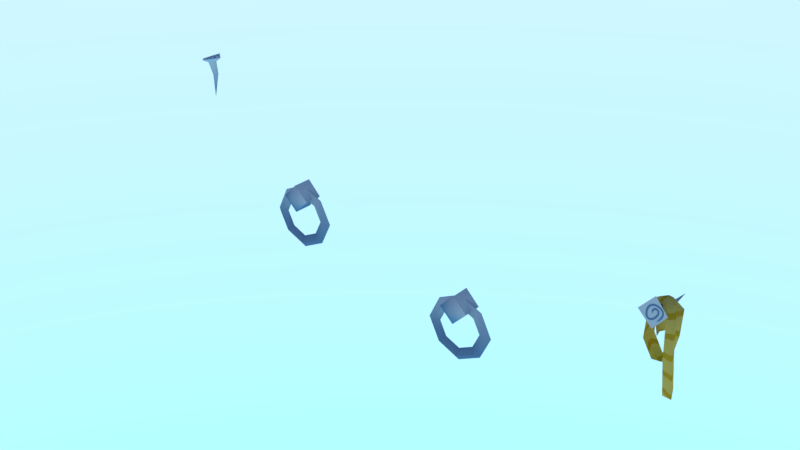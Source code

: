 # Source: mdl_fence_loop_detail.blend  (saved by Blender 4.5.88; exported with 4.5.12 LTS)
import bpy
from mathutils import Matrix  # noqa: F401  (used for matrix-valued properties, if any)

bpy.ops.wm.read_factory_settings(use_empty=True)
scene = bpy.context.scene
scene.name = 'Scene'

# ---- images (referenced by path relative to the original .blend; pixels are not part of the script)
import os
ASSET_DIR = os.environ.get("B2B_ASSET_DIR", "")  # directory of the original .blend (textures are referenced by path, not embedded)
HERE = os.path.dirname(os.path.abspath(__file__))  # packed textures are extracted next to this script under _unpacked/

def load_image(name, relpath, width, height, colorspace="sRGB"):
    """Load a texture the original file referenced (path relative to the .blend, or extracted next to this script)."""
    p = next((c for c in (os.path.join(HERE, relpath), os.path.join(ASSET_DIR, relpath)) if relpath and os.path.exists(c)), "")
    if p:
        img = bpy.data.images.load(p, check_existing=True)
        img.name = name
    else:  # same state as the original file: an image datablock whose file is absent (Cycles renders it pink)
        img = bpy.data.images.new(name, width, height)
        img.source = "FILE"
        img.filepath = "//" + (relpath or name)
    img.colorspace_settings.name = colorspace
    return img
img_fence_detail_tex_png = load_image('fence_detail_tex.png', '_unpacked/fence_detail_tex.35d62b85.png', 683, 683, 'sRGB')

# ---- materials (node trees are filled in below, after node groups)
mat_mat_fence_detail = bpy.data.materials.new('mat_fence_detail')

# ---- material node trees
mat_mat_fence_detail.use_nodes = True; mat_mat_fence_detail.node_tree.nodes.clear()
_N = mat_mat_fence_detail.node_tree.nodes; _L = mat_mat_fence_detail.node_tree.links
n0 = _N.new('ShaderNodeBsdfPrincipled'); n0.name = 'Principled BSDF'; n0.location = (200, 0)
n0.inputs[3].default_value = 1.0
n1 = _N.new('ShaderNodeOutputMaterial'); n1.name = 'Material Output'; n1.location = (470, 0)
n2 = _N.new('ShaderNodeTexImage'); n2.name = 'Image Texture'; n2.location = (-230, -2)
n2.image = img_fence_detail_tex_png
_L.new(n0.outputs[0], n1.inputs[0])
_L.new(n2.outputs[0], n0.inputs[0])
n1.is_active_output = True

# ---- world
world_world = bpy.data.worlds.new('World'); scene.world = world_world
world_world.use_nodes = True; world_world.node_tree.nodes.clear()
_N = world_world.node_tree.nodes; _L = world_world.node_tree.links
n0 = _N.new('ShaderNodeBackground'); n0.name = 'Background'; n0.location = (-200, 100)
n0.inputs[1].default_value = 5.0
n1 = _N.new('ShaderNodeOutputWorld'); n1.name = 'World Output'; n1.location = (200, 100)
n2 = _N.new('ShaderNodeTexSky'); n2.name = 'Sky Texture'; n2.location = (-400, 75)
n2.sky_type = 'HOSEK_WILKIE'
_L.new(n0.outputs[0], n1.inputs[0])
_L.new(n2.outputs[0], n0.inputs[0])
n1.is_active_output = True

# ---- meshes
me_ver_fence_loop_detail = bpy.data.meshes.new('ver_fence_loop_detail')
me_ver_fence_loop_detail.from_pydata([(0.0797, 0.004765, 2.225), (0.0, -1.192e-07, 1.905), (-0.002479, -0.09737, 2.215), (-0.02235, 0.08741, 2.219), (0.01485, 0.02631, 2.094), (0.02061, -0.02725, 2.092), (0.04443, 0.002353, 2.095), (-0.006745, -0.002935, 2.085), (-0.008501, 0.03555, 2.188), (0.0002158, -0.04551, 2.187), (0.03626, -0.0007049, 2.191), (-0.04118, -0.008707, 2.175), (-0.09684, -0.01348, 2.189), (1.129, -0.4146, 1.58), (1.226, -0.4112, 1.68), (1.226, -0.4112, 1.481), (1.324, -0.4061, 1.58), (1.226, -0.4561, 1.58), (1.129, -0.2848, 1.58), (1.226, -0.2762, 1.68), (1.226, -0.2813, 1.481), (1.324, -0.2763, 1.58), (0.9946, -0.3451, 1.421), (1.227, -0.3369, 1.657), (1.227, -0.3369, 1.185), (1.458, -0.3249, 1.421), (1.079, -0.3414, 1.421), (1.226, -0.3362, 1.571), (1.226, -0.3362, 1.271), (1.373, -0.3286, 1.421), (1.415, -0.3621, 1.421), (1.227, -0.3719, 1.614), (1.037, -0.3786, 1.421), (1.227, -0.3719, 1.228), (1.069, -0.341, 1.26), (1.126, -0.3388, 1.319), (1.098, -0.3753, 1.29), (1.069, -0.341, 1.582), (1.126, -0.3388, 1.523), (1.098, -0.3753, 1.552), (1.384, -0.3308, 1.261), (1.325, -0.3324, 1.318), (1.355, -0.367, 1.29), (1.384, -0.3309, 1.582), (1.326, -0.3324, 1.523), (1.355, -0.367, 1.552), (2.787, -0.4762, 1.28), (2.758, -0.4415, 1.251), (2.816, -0.44, 1.31), (2.787, -0.4762, 1.017), (2.758, -0.4416, 1.046), (2.817, -0.44, 0.9886), (2.53, -0.4844, 1.28), (2.558, -0.4479, 1.251), (2.501, -0.4501, 1.31), (2.53, -0.4844, 1.017), (2.558, -0.4479, 1.047), (2.501, -0.4501, 0.9881), (2.659, -0.481, 0.9556), (2.469, -0.4878, 1.149), (2.659, -0.481, 1.342), (2.847, -0.4713, 1.149), (2.805, -0.4377, 1.149), (2.659, -0.4453, 0.9989), (2.659, -0.4453, 1.298), (2.511, -0.4505, 1.149), (2.89, -0.434, 1.149), (2.659, -0.446, 0.9123), (2.659, -0.446, 1.385), (2.427, -0.4542, 1.149), (2.756, -0.3854, 1.308), (2.658, -0.3905, 1.209), (2.658, -0.3853, 1.407), (2.561, -0.3939, 1.308), (2.658, -0.5652, 1.308), (2.756, -0.5153, 1.308), (2.658, -0.5203, 1.209), (2.658, -0.5203, 1.407), (2.561, -0.5238, 1.308), (3.995, -0.3478, 1.826), (3.983, -0.454, 1.833), (4.057, -0.3475, 1.783), (4.045, -0.4538, 1.79), (4.05, -0.3464, 1.612), (4.038, -0.4526, 1.619), (3.958, -0.3329, 1.461), (3.946, -0.4392, 1.468), (3.913, -0.3701, 1.597), (3.901, -0.4764, 1.604), (3.929, -0.3826, 1.832), (3.917, -0.4889, 1.801), (4.009, -0.3924, 1.858), (3.997, -0.4987, 1.865), (4.064, -0.4438, 1.794), (4.052, -0.5501, 1.801), (4.083, -0.4148, 1.321), (4.071, -0.5211, 1.328), (3.948, -0.346, 1.766), (3.936, -0.4523, 1.773), (3.966, -0.3168, 1.603), (3.954, -0.4231, 1.609), (4.012, -0.3214, 1.46), (4.0, -0.4277, 1.466), (4.073, -0.4418, 1.557), (4.06, -0.5481, 1.564), (3.989, -0.3969, 1.853), (4.073, -0.3978, 1.812), (4.065, -0.3965, 1.618), (3.947, -0.38, 1.448), (3.896, -0.4221, 1.602), (3.914, -0.4362, 1.84), (4.005, -0.4473, 1.896), (4.084, -0.507, 1.824), (4.106, -0.4742, 1.289), (3.93, -0.3943, 1.793), (3.939, -0.3603, 1.602), (4.022, -0.3683, 1.446), (4.094, -0.5047, 1.557), (3.981, -0.5551, 1.731), (4.004, -0.2365, 1.811), (3.88, -0.5366, 1.813), (4.064, -0.5565, 1.833), (4.014, -0.4265, 1.796), (3.961, -0.4207, 1.79), (3.99, -0.4261, 1.766), (3.986, -0.4153, 1.818), (4.015, -0.5218, 1.819), (3.935, -0.5131, 1.811), (3.979, -0.5212, 1.775), (3.972, -0.5048, 1.852), (3.966, -0.5178, 1.908), (3.995, -0.3478, 1.826), (3.983, -0.454, 1.833), (4.057, -0.3475, 1.783), (4.045, -0.4538, 1.79), (4.05, -0.3464, 1.612), (4.038, -0.4526, 1.619), (3.958, -0.3329, 1.461), (3.946, -0.4392, 1.468), (3.913, -0.3701, 1.597), (3.901, -0.4764, 1.604), (3.929, -0.3826, 1.832), (3.917, -0.4889, 1.801), (4.009, -0.3924, 1.858), (3.997, -0.4987, 1.865), (4.064, -0.4438, 1.794), (4.052, -0.5501, 1.801), (4.083, -0.4148, 1.321), (4.071, -0.5211, 1.328), (3.948, -0.346, 1.766), (3.936, -0.4523, 1.773), (3.966, -0.3168, 1.603), (3.954, -0.4231, 1.609), (4.012, -0.3214, 1.46), (4.0, -0.4277, 1.466), (4.073, -0.4418, 1.557), (4.06, -0.5481, 1.564), (3.989, -0.3969, 1.853), (4.073, -0.3978, 1.812), (4.065, -0.3965, 1.618), (3.947, -0.38, 1.448), (3.896, -0.4221, 1.602), (3.914, -0.4362, 1.84), (4.005, -0.4473, 1.896), (4.084, -0.507, 1.824), (4.106, -0.4742, 1.289), (3.93, -0.3943, 1.793), (3.939, -0.3603, 1.602), (4.022, -0.3683, 1.446), (4.094, -0.5047, 1.557)], [], [(11, 12, 3, 8), (4, 8, 10, 6), (1, 7, 4), (1, 6, 5), (1, 4, 6), (1, 5, 7), (9, 2, 12, 11), (5, 9, 11, 7), (7, 11, 8, 4), (6, 10, 9, 5), (0, 3, 12, 2), (10, 0, 2, 9), (8, 3, 0, 10), (14, 16, 21, 19), (15, 17, 13), (16, 17, 15), (14, 17, 16), (13, 17, 14), (13, 14, 19, 18), (15, 13, 18, 20), (16, 15, 20, 21), (45, 44, 29, 30), (39, 38, 27, 31), (36, 35, 26, 32), (42, 30, 29, 41), (40, 25, 30, 42), (34, 36, 32, 22), (37, 39, 31, 23), (43, 45, 30, 25), (34, 35, 28, 24), (37, 38, 26, 22), (43, 44, 27, 23), (40, 24, 28, 41), (22, 26, 35, 34), (24, 33, 36, 34), (33, 28, 35, 36), (23, 27, 38, 37), (22, 32, 39, 37), (32, 26, 38, 39), (25, 40, 41, 29), (24, 40, 42, 33), (33, 42, 41, 28), (25, 29, 44, 43), (23, 31, 45, 43), (31, 27, 44, 45), (49, 61, 62, 50), (66, 62, 47, 48), (68, 64, 53, 54), (54, 53, 65, 69), (46, 47, 62, 61), (76, 78, 73, 71), (78, 74, 77), (76, 74, 78), (75, 76, 71, 70), (58, 63, 56, 55), (78, 77, 72, 73), (58, 49, 50, 63), (77, 75, 70, 72), (55, 56, 65, 59), (77, 74, 75), (57, 56, 63, 67), (75, 74, 76), (54, 52, 60, 68), (66, 51, 50, 62), (69, 65, 56, 57), (52, 53, 64, 60), (51, 66, 61, 49), (57, 55, 59, 69), (48, 46, 61, 66), (48, 47, 64, 68), (51, 67, 63, 50), (67, 58, 55, 57), (69, 59, 52, 54), (59, 65, 53, 52), (67, 51, 49, 58), (68, 60, 46, 48), (60, 64, 47, 46), (105, 80, 82, 106), (106, 82, 84, 107), (116, 102, 86, 108), (108, 86, 88, 109), (109, 88, 90, 110), (110, 90, 92, 111), (111, 92, 94, 112), (117, 104, 96, 113), (105, 79, 97, 114), (114, 97, 99, 115), (107, 84, 102, 116), (112, 94, 104, 117), (93, 112, 117, 103), (83, 107, 116, 101), (98, 114, 115, 100), (80, 105, 114, 98), (103, 117, 113, 95), (91, 111, 112, 93), (89, 110, 111, 91), (87, 109, 110, 89), (85, 108, 109, 87), (101, 116, 108, 85), (81, 106, 107, 83), (79, 105, 106, 81), (129, 130, 121, 126), (122, 126, 128, 124), (119, 125, 122), (119, 124, 123), (119, 122, 124), (119, 123, 125), (127, 120, 130, 129), (123, 127, 129, 125), (125, 129, 126, 122), (124, 128, 127, 123), (118, 121, 130, 120), (128, 118, 120, 127), (126, 121, 118, 128), (157, 158, 134, 132), (158, 159, 136, 134), (168, 160, 138, 154), (160, 161, 140, 138), (161, 162, 142, 140), (162, 163, 144, 142), (163, 164, 146, 144), (169, 165, 148, 156), (157, 166, 149, 131), (166, 167, 151, 149), (159, 168, 154, 136), (164, 169, 156, 146), (145, 155, 169, 164), (135, 153, 168, 159), (150, 152, 167, 166), (132, 150, 166, 157), (155, 147, 165, 169), (143, 145, 164, 163), (141, 143, 163, 162), (139, 141, 162, 161), (137, 139, 161, 160), (153, 137, 160, 168), (133, 135, 159, 158), (131, 133, 158, 157)])
me_ver_fence_loop_detail.polygons.foreach_set('use_smooth', [True] * 138)
_k = set([(0, 2), (0, 3), (2, 12), (3, 12), (8, 10), (8, 11), (9, 10), (9, 11), (22, 34), (22, 37), (23, 37), (23, 43), (24, 34), (24, 40), (25, 40), (25, 43), (26, 35), (26, 38), (27, 38), (27, 44), (28, 35), (28, 41), (29, 41), (29, 44), (47, 62), (47, 64), (48, 66), (48, 68), (50, 62), (50, 63), (51, 66), (51, 67), (53, 64), (53, 65), (54, 68), (54, 69), (56, 63), (56, 65), (57, 67), (57, 69), (118, 120), (118, 121), (120, 130), (121, 130), (126, 128), (126, 129), (127, 128), (127, 129)])
me_ver_fence_loop_detail.attributes.new('sharp_edge', 'BOOLEAN', 'EDGE').data.foreach_set('value', [ (min(e.vertices), max(e.vertices)) in _k for e in me_ver_fence_loop_detail.edges])
_uv = me_ver_fence_loop_detail.uv_layers.new(name='UVMap')
_uv.uv.foreach_set('vector', [0.8485, 0.6844, 0.9081, 0.6556, 0.9081, 0.7478, 0.8485, 0.7194, 0.8659, 0.9041, 0.9001, 0.9681, 0.8189, 0.9699, 0.8169, 0.907, 0.8123, 0.7776, 0.9091, 0.8917, 0.8659, 0.9041, 0.8123, 0.7776, 0.8169, 0.907, 0.7676, 0.9048, 0.8123, 0.7776, 0.8659, 0.9041, 0.8169, 0.907, 0.8123, 0.7776, 0.7676, 0.9048, 0.7233, 0.8933, 0.7781, 0.6844, 0.7239, 0.6556, 0.9081, 0.6556, 0.8485, 0.6844, 0.7676, 0.9048, 0.7379, 0.9696, 0.6649, 0.954, 0.7233, 0.8933, 0.9091, 0.8917, 0.9721, 0.9512, 0.9001, 0.9681, 0.8659, 0.9041, 0.8169, 0.907, 0.8189, 0.9699, 0.7379, 0.9696, 0.7676, 0.9048, 0.7239, 0.5628, 0.9081, 0.5628, 0.9081, 0.6556, 0.7239, 0.6556, 0.7781, 0.7194, 0.7239, 0.7478, 0.7239, 0.6556, 0.7781, 0.6844, 0.8485, 0.7194, 0.9081, 0.7478, 0.7239, 0.7478, 0.7781, 0.7194, 0.9081, 0.2166, 0.9081, 0.3113, 0.7239, 0.3113, 0.7239, 0.2166, 0.7239, 0.5287, 0.8169, 0.4807, 0.9081, 0.5287, 0.7239, 0.4316, 0.8169, 0.4807, 0.7239, 0.5287, 0.9081, 0.4316, 0.8169, 0.4807, 0.7239, 0.4316, 0.9081, 0.5287, 0.8169, 0.4807, 0.9081, 0.4316, 0.9081, 0.1217, 0.9081, 0.2166, 0.7239, 0.2166, 0.7239, 0.1217, 0.9081, 0.02655, 0.9081, 0.1217, 0.7239, 0.1217, 0.7239, 0.02655, 0.9081, 0.3113, 0.9081, 0.4062, 0.7239, 0.4062, 0.7239, 0.3113, 0.4052, 0.1311, 0.3135, 0.1311, 0.3135, 0.2362, 0.4052, 0.2362, 0.4052, 0.7604, 0.3135, 0.7604, 0.3135, 0.8645, 0.4052, 0.8645, 0.4052, 0.5497, 0.3135, 0.5497, 0.3135, 0.6552, 0.4052, 0.6552, 0.4052, 0.3417, 0.4052, 0.2362, 0.3135, 0.2362, 0.3135, 0.3417, 0.4966, 0.3417, 0.4966, 0.2362, 0.4052, 0.2362, 0.4052, 0.3417, 0.4966, 0.5497, 0.4052, 0.5497, 0.4052, 0.6552, 0.4966, 0.6552, 0.4966, 0.7604, 0.4052, 0.7604, 0.4052, 0.8645, 0.4966, 0.8645, 0.4966, 0.1311, 0.4052, 0.1311, 0.4052, 0.2362, 0.4966, 0.2362, 0.4966, 0.5497, 0.6367, 0.5497, 0.6367, 0.4455, 0.4966, 0.4455, 0.4966, 0.7604, 0.6367, 0.7604, 0.6367, 0.6552, 0.4966, 0.6552, 0.4966, 0.1311, 0.6367, 0.1311, 0.6367, 0.02737, 0.4966, 0.02737, 0.4966, 0.3417, 0.4966, 0.4455, 0.6367, 0.4455, 0.6367, 0.3417, 0.4966, 0.6552, 0.6367, 0.6552, 0.6367, 0.5497, 0.4966, 0.5497, 0.4966, 0.4455, 0.4052, 0.4455, 0.4052, 0.5497, 0.4966, 0.5497, 0.4052, 0.4455, 0.3135, 0.4455, 0.3135, 0.5497, 0.4052, 0.5497, 0.4966, 0.8645, 0.6367, 0.8645, 0.6367, 0.7604, 0.4966, 0.7604, 0.4966, 0.6552, 0.4052, 0.6552, 0.4052, 0.7604, 0.4966, 0.7604, 0.4052, 0.6552, 0.3135, 0.6552, 0.3135, 0.7604, 0.4052, 0.7604, 0.4966, 0.2362, 0.4966, 0.3417, 0.6367, 0.3417, 0.6367, 0.2362, 0.4966, 0.4455, 0.4966, 0.3417, 0.4052, 0.3417, 0.4052, 0.4455, 0.4052, 0.4455, 0.4052, 0.3417, 0.3135, 0.3417, 0.3135, 0.4455, 0.4966, 0.2362, 0.6367, 0.2362, 0.6367, 0.1311, 0.4966, 0.1311, 0.4966, 0.02737, 0.4052, 0.02737, 0.4052, 0.1311, 0.4966, 0.1311, 0.4052, 0.02737, 0.3135, 0.02737, 0.3135, 0.1311, 0.4052, 0.1311, 0.4052, 0.3417, 0.4052, 0.2362, 0.3135, 0.2362, 0.3135, 0.3417, 0.4966, 0.2362, 0.6367, 0.2362, 0.6367, 0.1311, 0.4966, 0.1311, 0.4966, 0.8645, 0.6367, 0.8645, 0.6367, 0.7604, 0.4966, 0.7604, 0.4966, 0.7604, 0.6367, 0.7604, 0.6367, 0.6552, 0.4966, 0.6552, 0.4052, 0.1311, 0.3135, 0.1311, 0.3135, 0.2362, 0.4052, 0.2362, 0.9081, 0.02655, 0.9081, 0.1217, 0.7239, 0.1217, 0.7239, 0.02655, 0.9081, 0.5287, 0.8169, 0.4807, 0.9081, 0.4316, 0.7239, 0.5287, 0.8169, 0.4807, 0.9081, 0.5287, 0.9081, 0.3113, 0.9081, 0.4062, 0.7239, 0.4062, 0.7239, 0.3113, 0.4052, 0.4455, 0.3135, 0.4455, 0.3135, 0.5497, 0.4052, 0.5497, 0.9081, 0.1217, 0.9081, 0.2166, 0.7239, 0.2166, 0.7239, 0.1217, 0.4052, 0.4455, 0.4052, 0.3417, 0.3135, 0.3417, 0.3135, 0.4455, 0.9081, 0.2166, 0.9081, 0.3113, 0.7239, 0.3113, 0.7239, 0.2166, 0.4052, 0.5497, 0.3135, 0.5497, 0.3135, 0.6552, 0.4052, 0.6552, 0.9081, 0.4316, 0.8169, 0.4807, 0.7239, 0.4316, 0.4966, 0.5497, 0.6367, 0.5497, 0.6367, 0.4455, 0.4966, 0.4455, 0.7239, 0.4316, 0.8169, 0.4807, 0.7239, 0.5287, 0.4966, 0.7604, 0.4052, 0.7604, 0.4052, 0.8645, 0.4966, 0.8645, 0.4966, 0.2362, 0.4966, 0.3417, 0.6367, 0.3417, 0.6367, 0.2362, 0.4966, 0.6552, 0.6367, 0.6552, 0.6367, 0.5497, 0.4966, 0.5497, 0.4052, 0.7604, 0.3135, 0.7604, 0.3135, 0.8645, 0.4052, 0.8645, 0.4966, 0.3417, 0.4966, 0.2362, 0.4052, 0.2362, 0.4052, 0.3417, 0.4966, 0.5497, 0.4052, 0.5497, 0.4052, 0.6552, 0.4966, 0.6552, 0.4966, 0.1311, 0.4052, 0.1311, 0.4052, 0.2362, 0.4966, 0.2362, 0.4966, 0.1311, 0.6367, 0.1311, 0.6367, 0.02738, 0.4966, 0.02738, 0.4966, 0.3417, 0.4966, 0.4455, 0.6367, 0.4455, 0.6367, 0.3417, 0.4966, 0.4455, 0.4052, 0.4455, 0.4052, 0.5497, 0.4966, 0.5497, 0.4966, 0.6552, 0.4052, 0.6552, 0.4052, 0.7604, 0.4966, 0.7604, 0.4052, 0.6552, 0.3135, 0.6552, 0.3135, 0.7604, 0.4052, 0.7604, 0.4966, 0.4455, 0.4966, 0.3417, 0.4052, 0.3417, 0.4052, 0.4455, 0.4966, 0.02738, 0.4052, 0.02738, 0.4052, 0.1311, 0.4966, 0.1311, 0.4052, 0.02738, 0.3135, 0.02738, 0.3135, 0.1311, 0.4052, 0.1311, 0.1324, 0.8003, 0.04161, 0.8003, 0.04161, 0.7603, 0.1324, 0.7603, 0.1324, 0.7603, 0.04161, 0.7603, 0.04161, 0.6723, 0.1324, 0.6723, 0.1324, 0.5908, 0.04161, 0.5908, 0.04161, 0.5602, 0.1324, 0.5602, 0.1324, 0.5602, 0.04161, 0.5602, 0.04161, 0.4842, 0.1324, 0.4842, 0.1324, 0.4842, 0.04161, 0.4842, 0.04161, 0.3739, 0.1324, 0.3739, 0.1324, 0.3739, 0.04161, 0.3739, 0.04161, 0.3255, 0.1324, 0.3255, 0.1324, 0.3255, 0.04161, 0.3255, 0.04161, 0.2731, 0.1324, 0.2731, 0.1324, 0.1516, 0.04161, 0.1516, 0.04161, 0.02923, 0.1324, 0.02923, 0.1324, 0.8003, 0.2184, 0.8003, 0.2184, 0.8391, 0.1324, 0.8391, 0.1324, 0.8391, 0.2184, 0.8391, 0.2184, 0.9258, 0.1324, 0.9258, 0.1324, 0.6723, 0.04161, 0.6723, 0.04161, 0.5908, 0.1324, 0.5908, 0.1324, 0.2731, 0.04161, 0.2731, 0.04161, 0.1516, 0.1324, 0.1516, 0.2184, 0.2731, 0.1324, 0.2731, 0.1324, 0.1516, 0.2184, 0.1516, 0.2184, 0.6723, 0.1324, 0.6723, 0.1324, 0.5908, 0.2184, 0.5908, 0.04161, 0.8391, 0.1324, 0.8391, 0.1324, 0.9258, 0.04161, 0.9258, 0.04161, 0.8003, 0.1324, 0.8003, 0.1324, 0.8391, 0.04161, 0.8391, 0.2184, 0.1516, 0.1324, 0.1516, 0.1324, 0.02923, 0.2184, 0.02923, 0.2184, 0.3255, 0.1324, 0.3255, 0.1324, 0.2731, 0.2184, 0.2731, 0.2184, 0.3739, 0.1324, 0.3739, 0.1324, 0.3255, 0.2184, 0.3255, 0.2184, 0.4842, 0.1324, 0.4842, 0.1324, 0.3739, 0.2184, 0.3739, 0.2184, 0.5602, 0.1324, 0.5602, 0.1324, 0.4842, 0.2184, 0.4842, 0.2184, 0.5908, 0.1324, 0.5908, 0.1324, 0.5602, 0.2184, 0.5602, 0.2184, 0.7603, 0.1324, 0.7603, 0.1324, 0.6723, 0.2184, 0.6723, 0.2184, 0.8003, 0.1324, 0.8003, 0.1324, 0.7603, 0.2184, 0.7603, 0.8485, 0.6844, 0.9081, 0.6556, 0.9081, 0.7478, 0.8485, 0.7194, 0.8659, 0.9041, 0.9001, 0.9681, 0.8189, 0.9699, 0.8169, 0.907, 0.8123, 0.7776, 0.9091, 0.8917, 0.8659, 0.9041, 0.8123, 0.7776, 0.8169, 0.907, 0.7676, 0.9048, 0.8123, 0.7776, 0.8659, 0.9041, 0.8169, 0.907, 0.8123, 0.7776, 0.7676, 0.9048, 0.7233, 0.8933, 0.7781, 0.6844, 0.7239, 0.6556, 0.9081, 0.6556, 0.8485, 0.6844, 0.7676, 0.9048, 0.7379, 0.9696, 0.6649, 0.954, 0.7233, 0.8933, 0.9091, 0.8917, 0.9721, 0.9512, 0.9001, 0.9681, 0.8659, 0.9041, 0.8169, 0.907, 0.8189, 0.9699, 0.7379, 0.9696, 0.7676, 0.9048, 0.7239, 0.5628, 0.9081, 0.5628, 0.9081, 0.6556, 0.7239, 0.6556, 0.7781, 0.7194, 0.7239, 0.7478, 0.7239, 0.6556, 0.7781, 0.6844, 0.8485, 0.7194, 0.9081, 0.7478, 0.7239, 0.7478, 0.7781, 0.7194, 0.1331, 0.801, 0.1331, 0.761, 0.04365, 0.761, 0.04365, 0.801, 0.1331, 0.761, 0.1331, 0.6728, 0.04365, 0.6728, 0.04365, 0.761, 0.1331, 0.5912, 0.1331, 0.5606, 0.04365, 0.5606, 0.04365, 0.5912, 0.1331, 0.5606, 0.1331, 0.4845, 0.04365, 0.4845, 0.04365, 0.5606, 0.1331, 0.4845, 0.1331, 0.374, 0.04365, 0.374, 0.04365, 0.4845, 0.1331, 0.374, 0.1331, 0.3255, 0.04365, 0.3255, 0.04365, 0.374, 0.1331, 0.3255, 0.1331, 0.273, 0.04365, 0.273, 0.04365, 0.3255, 0.1331, 0.1513, 0.1331, 0.02884, 0.04365, 0.02884, 0.04365, 0.1513, 0.1331, 0.801, 0.1331, 0.8399, 0.2177, 0.8399, 0.2177, 0.801, 0.1331, 0.8399, 0.1331, 0.9267, 0.2177, 0.9267, 0.2177, 0.8399, 0.1331, 0.6728, 0.1331, 0.5912, 0.04365, 0.5912, 0.04365, 0.6728, 0.1331, 0.273, 0.1331, 0.1513, 0.04365, 0.1513, 0.04365, 0.273, 0.2177, 0.273, 0.2177, 0.1513, 0.1331, 0.1513, 0.1331, 0.273, 0.2177, 0.6728, 0.2177, 0.5912, 0.1331, 0.5912, 0.1331, 0.6728, 0.04365, 0.8399, 0.04365, 0.9267, 0.1331, 0.9267, 0.1331, 0.8399, 0.04365, 0.801, 0.04365, 0.8399, 0.1331, 0.8399, 0.1331, 0.801, 0.2177, 0.1513, 0.2177, 0.02884, 0.1331, 0.02884, 0.1331, 0.1513, 0.2177, 0.3255, 0.2177, 0.273, 0.1331, 0.273, 0.1331, 0.3255, 0.2177, 0.374, 0.2177, 0.3255, 0.1331, 0.3255, 0.1331, 0.374, 0.2177, 0.4845, 0.2177, 0.374, 0.1331, 0.374, 0.1331, 0.4845, 0.2177, 0.5606, 0.2177, 0.4845, 0.1331, 0.4845, 0.1331, 0.5606, 0.2177, 0.5912, 0.2177, 0.5606, 0.1331, 0.5606, 0.1331, 0.5912, 0.2177, 0.761, 0.2177, 0.6728, 0.1331, 0.6728, 0.1331, 0.761, 0.2177, 0.801, 0.2177, 0.761, 0.1331, 0.761, 0.1331, 0.801])
me_ver_fence_loop_detail.materials.append(mat_mat_fence_detail)
me_ver_fence_loop_detail.use_remesh_preserve_volume = False
me_ver_fence_loop_detail.use_remesh_preserve_attributes = False
me_ver_fence_loop_detail.use_mirror_vertex_groups = False
me_ver_fence_loop_detail.use_paint_bone_selection = False
me_ver_fence_loop_detail.use_paint_mask = True
me_ver_fence_loop_detail.update()

# ---- objects
ob_mdl_fence_loop_detail = bpy.data.objects.new('mdl_fence_loop_detail', me_ver_fence_loop_detail)

# ---- transforms, parenting, visibility, modifiers, constraints
ob_mdl_fence_loop_detail.location = (0.0, 0.0, 0.0)
ob_mdl_fence_loop_detail.lineart.crease_threshold = 0.0

# ---- collection membership
scene.collection.objects.link(ob_mdl_fence_loop_detail)

# ---- scene / render settings (as saved in the file)
scene.frame_start = 1; scene.frame_end = 250; scene.frame_set(0)
scene.render.engine = 'BLENDER_EEVEE_NEXT'
scene.render.resolution_percentage = 50
scene.render.dither_intensity = 0.0
scene.cycles.use_denoising = False
scene.cycles.samples = 128
scene.cycles.sampling_pattern = 'TABULATED_SOBOL'
scene.cycles.light_sampling_threshold = 0.0
scene.cycles.use_adaptive_sampling = False
scene.cycles.use_light_tree = False
scene.cycles.blur_glossy = 0.0
scene.cycles.sample_clamp_indirect = 0.0
scene.view_settings.view_transform = 'Standard'
bpy.context.view_layer.update()

# ---- added for rendering (the .blend has no active camera): camera
cam_auto = bpy.data.cameras.new('AutoCamera')
cam_auto.lens = 50.0
cam_auto.sensor_width = 36.0
cam_auto.clip_end = 1000.0
ob_auto_camera = bpy.data.objects.new('AutoCamera', cam_auto)
scene.collection.objects.link(ob_auto_camera)
ob_auto_camera.location = (6.12256, -5.18057, 4.86287)
ob_auto_camera.rotation_euler = (1.09748, -7.21219e-08, 0.694738)
scene.camera = ob_auto_camera
bpy.context.view_layer.update()
